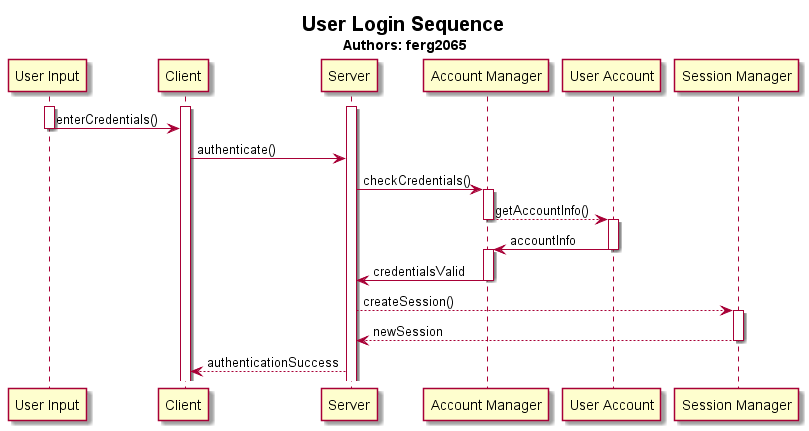

The diagram above was rendered by PlantUML. Its source (embedded in the PNG):
@startuml
participant "User Input" as ui
participant "Client" as cl
participant "Server" as sv
participant "Account Manager" as am
participant "User Account" as ua
participant "Session Manager" as sm

title <size:20>User Login Sequence</size> \nAuthors: ferg2065

activate ui
activate cl
activate sv

ui -> cl : enterCredentials()
deactivate ui

cl -> sv : authenticate()

sv -> am : checkCredentials()
activate am

am --> ua : getAccountInfo()
deactivate am
activate ua

ua -> am : accountInfo
deactivate ua
activate am

am -> sv : credentialsValid
deactivate am

sv --> sm : createSession()
activate sm

sm --> sv : newSession
deactivate sm

sv --> cl : authenticationSuccess

@enduml